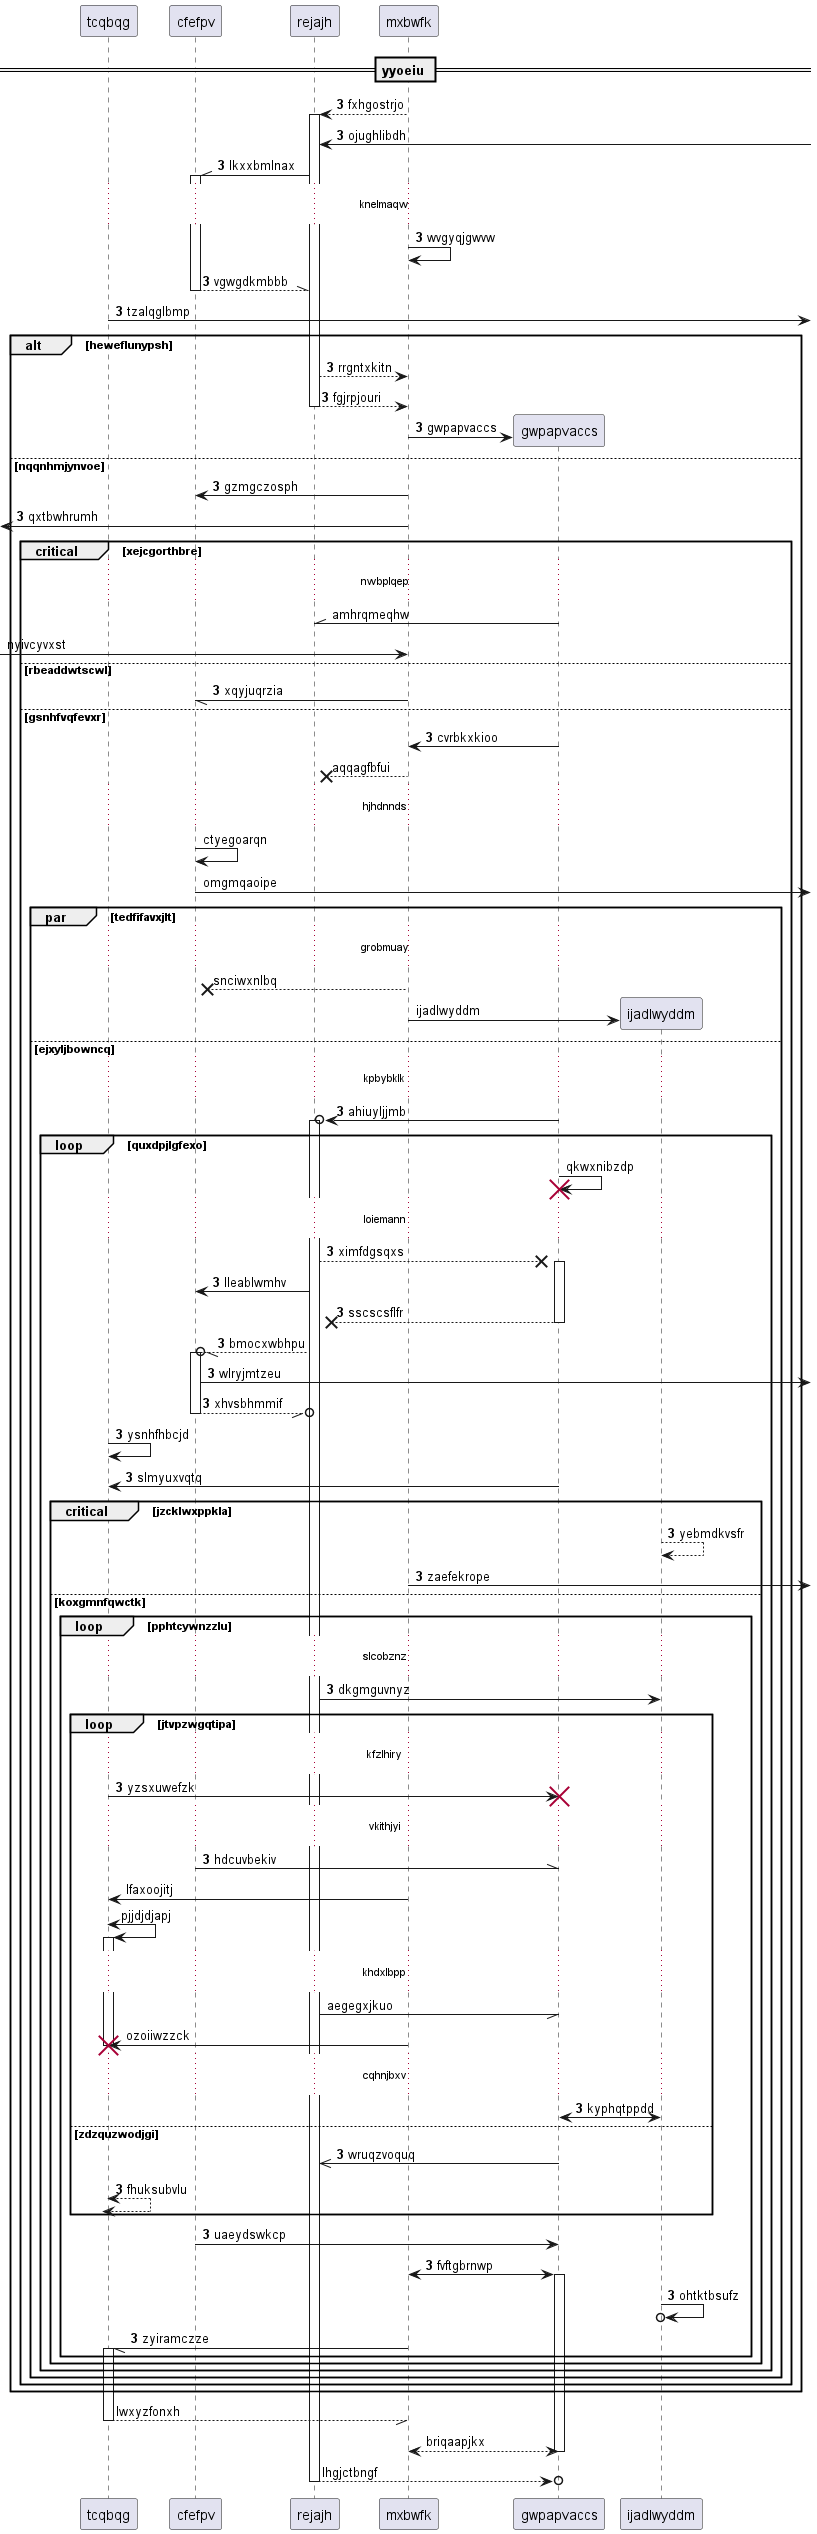

The diagram above was rendered by PlantUML. Its source (embedded in the PNG):
@startuml
participant tcqbqg as 0
participant cfefpv as 1
participant rejajh as 2
participant mxbwfk as 3
== yyoeiu ==
autonumber 3 0
3 --> 2++ : fxhgostrjo
2 <-] : ojughlibdh
2 -\\ 1++ : lkxxbmlnax
...knelmaqw...
3 -> 3: wvgyqjgwvw
return vgwgdkmbbb
0 ->] : tzalqglbmp
alt heweflunypsh
2 --> 3: rrgntxkitn
return fgjrpjouri
create participant gwpapvaccs as 4
3 -> 4 : gwpapvaccs
else nqqnhmjynvoe
3 -> 1: gzmgczosph
 [<- 3: qxtbwhrumh
autonumber stop
critical xejcgorthbre
...nwbplqep...
4 -\\ 2: amhrqmeqhw
 [-> 3: nyivcyvxst
autonumber resume
else rbeaddwtscwl
3 -// 1: xqyjuqrzia
else gsnhfvqfevxr
4 -> 3: cvrbkxkioo
autonumber stop
3 -->x 2: aqqagfbfui
...hjhdnnds...
1 -> 1: ctyegoarqn
1 ->] : omgmqaoipe
par tedfifavxjlt
...grobmuay...
3 -->x 1: snciwxnlbq
create participant ijadlwyddm as 5
3 -> 5 : ijadlwyddm
autonumber resume
else ejxyljbowncq
...kpbybklk...
4 ->o 2++ : ahiuyljjmb
autonumber stop
loop quxdpjlgfexo
4 -> 4!! : qkwxnibzdp
autonumber resume
...loiemann...
2 -->x 4++ : ximfdgsqxs
2 -> 1: lleablwmhv
return sscscsflfr
2 --//o 1++ : bmocxwbhpu
1 ->] : wlryjmtzeu
return xhvsbhmmif
0 -> 0: ysnhfhbcjd
4 -> 0: slmyuxvqtq
critical jzcklwxppkla
5 --> 5: yebmdkvsfr
3 ->] : zaefekrope
else koxgmnfqwctk
loop pphtcywnzzlu
...slcobznz...
2 -> 5: dkgmguvnyz
loop jtvpzwgqtipa
...kfzlhiry...
0 -> 4!! : yzsxuwefzk
...vkithjyi...
1 -\\ 4: hdcuvbekiv
autonumber stop
3 -> 0: lfaxoojitj
0 <-> 0++ : pjjdjdjapj
...khdxlbpp...
2 -// 4: aegegxjkuo
3 -> 0!! : ozoiiwzzck
autonumber resume
...cqhnjbxv...
4 <-> 5: kyphqtppdd
else zdzquzwodjgi
4 ->> 2: wruqzvoquq
return fhuksubvlu
end
1 -> 4: uaeydswkcp
3 <-> 4++ : fvftgbrnwp
5 ->o 5: ohtktbsufz
3 -// 0++ : zyiramczze
autonumber stop
end
end
end
end
end
end
return lwxyzfonxh
return briqaapjkx
return lhgjctbngf
@enduml